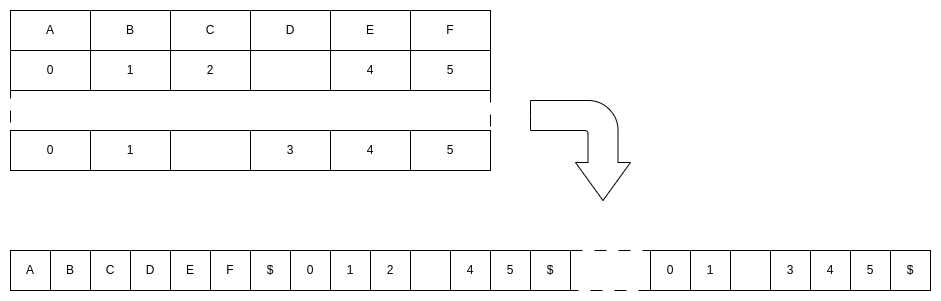

The diagram above was exported from draw.io. Its source (the exported page's mxGraphModel, read from the mxfile embedded in the PNG):
<mxGraphModel dx="2954" dy="1147" grid="1" gridSize="10" guides="1" tooltips="1" connect="1" arrows="1" fold="1" page="1" pageScale="1" pageWidth="850" pageHeight="1100" math="0" shadow="0">
  <root>
    <mxCell id="0" />
    <mxCell id="1" parent="0" />
    <mxCell id="fwYW-CkwyVlM0vK_MuBD-1" value="A" style="rounded=0;whiteSpace=wrap;html=1;" parent="1" vertex="1">
      <mxGeometry x="10" y="10" width="80" height="40" as="geometry" />
    </mxCell>
    <mxCell id="fwYW-CkwyVlM0vK_MuBD-2" value="B" style="rounded=0;whiteSpace=wrap;html=1;" parent="1" vertex="1">
      <mxGeometry x="90" y="10" width="80" height="40" as="geometry" />
    </mxCell>
    <mxCell id="fwYW-CkwyVlM0vK_MuBD-3" value="C" style="rounded=0;whiteSpace=wrap;html=1;" parent="1" vertex="1">
      <mxGeometry x="170" y="10" width="80" height="40" as="geometry" />
    </mxCell>
    <mxCell id="fwYW-CkwyVlM0vK_MuBD-4" value="D" style="rounded=0;whiteSpace=wrap;html=1;" parent="1" vertex="1">
      <mxGeometry x="250" y="10" width="80" height="40" as="geometry" />
    </mxCell>
    <mxCell id="fwYW-CkwyVlM0vK_MuBD-5" value="E" style="rounded=0;whiteSpace=wrap;html=1;" parent="1" vertex="1">
      <mxGeometry x="330" y="10" width="80" height="40" as="geometry" />
    </mxCell>
    <mxCell id="fwYW-CkwyVlM0vK_MuBD-6" value="F" style="rounded=0;whiteSpace=wrap;html=1;" parent="1" vertex="1">
      <mxGeometry x="410" y="10" width="80" height="40" as="geometry" />
    </mxCell>
    <mxCell id="fwYW-CkwyVlM0vK_MuBD-7" value="" style="rounded=0;whiteSpace=wrap;html=1;dashed=1;dashPattern=12 12;" parent="1" vertex="1">
      <mxGeometry x="10" y="90" width="480" height="40" as="geometry" />
    </mxCell>
    <mxCell id="fwYW-CkwyVlM0vK_MuBD-8" value="0" style="rounded=0;whiteSpace=wrap;html=1;" parent="1" vertex="1">
      <mxGeometry x="10" y="50" width="80" height="40" as="geometry" />
    </mxCell>
    <mxCell id="fwYW-CkwyVlM0vK_MuBD-9" value="1" style="rounded=0;whiteSpace=wrap;html=1;" parent="1" vertex="1">
      <mxGeometry x="90" y="50" width="80" height="40" as="geometry" />
    </mxCell>
    <mxCell id="fwYW-CkwyVlM0vK_MuBD-10" value="2" style="rounded=0;whiteSpace=wrap;html=1;" parent="1" vertex="1">
      <mxGeometry x="170" y="50" width="80" height="40" as="geometry" />
    </mxCell>
    <mxCell id="fwYW-CkwyVlM0vK_MuBD-11" value="" style="rounded=0;whiteSpace=wrap;html=1;" parent="1" vertex="1">
      <mxGeometry x="250" y="50" width="80" height="40" as="geometry" />
    </mxCell>
    <mxCell id="fwYW-CkwyVlM0vK_MuBD-12" value="4" style="rounded=0;whiteSpace=wrap;html=1;" parent="1" vertex="1">
      <mxGeometry x="330" y="50" width="80" height="40" as="geometry" />
    </mxCell>
    <mxCell id="fwYW-CkwyVlM0vK_MuBD-13" value="5" style="rounded=0;whiteSpace=wrap;html=1;" parent="1" vertex="1">
      <mxGeometry x="410" y="50" width="80" height="40" as="geometry" />
    </mxCell>
    <mxCell id="fwYW-CkwyVlM0vK_MuBD-14" value="0" style="rounded=0;whiteSpace=wrap;html=1;" parent="1" vertex="1">
      <mxGeometry x="10" y="130" width="80" height="40" as="geometry" />
    </mxCell>
    <mxCell id="fwYW-CkwyVlM0vK_MuBD-15" value="1" style="rounded=0;whiteSpace=wrap;html=1;" parent="1" vertex="1">
      <mxGeometry x="90" y="130" width="80" height="40" as="geometry" />
    </mxCell>
    <mxCell id="fwYW-CkwyVlM0vK_MuBD-16" value="" style="rounded=0;whiteSpace=wrap;html=1;" parent="1" vertex="1">
      <mxGeometry x="170" y="130" width="80" height="40" as="geometry" />
    </mxCell>
    <mxCell id="fwYW-CkwyVlM0vK_MuBD-17" value="3" style="rounded=0;whiteSpace=wrap;html=1;" parent="1" vertex="1">
      <mxGeometry x="250" y="130" width="80" height="40" as="geometry" />
    </mxCell>
    <mxCell id="fwYW-CkwyVlM0vK_MuBD-18" value="4" style="rounded=0;whiteSpace=wrap;html=1;" parent="1" vertex="1">
      <mxGeometry x="330" y="130" width="80" height="40" as="geometry" />
    </mxCell>
    <mxCell id="fwYW-CkwyVlM0vK_MuBD-19" value="5" style="rounded=0;whiteSpace=wrap;html=1;" parent="1" vertex="1">
      <mxGeometry x="410" y="130" width="80" height="40" as="geometry" />
    </mxCell>
    <mxCell id="fwYW-CkwyVlM0vK_MuBD-20" value="A" style="rounded=0;whiteSpace=wrap;html=1;" parent="1" vertex="1">
      <mxGeometry x="10" y="250" width="40" height="40" as="geometry" />
    </mxCell>
    <mxCell id="fwYW-CkwyVlM0vK_MuBD-21" value="B" style="rounded=0;whiteSpace=wrap;html=1;" parent="1" vertex="1">
      <mxGeometry x="50" y="250" width="40" height="40" as="geometry" />
    </mxCell>
    <mxCell id="fwYW-CkwyVlM0vK_MuBD-22" value="C" style="rounded=0;whiteSpace=wrap;html=1;" parent="1" vertex="1">
      <mxGeometry x="90" y="250" width="40" height="40" as="geometry" />
    </mxCell>
    <mxCell id="fwYW-CkwyVlM0vK_MuBD-23" value="D" style="rounded=0;whiteSpace=wrap;html=1;" parent="1" vertex="1">
      <mxGeometry x="130" y="250" width="40" height="40" as="geometry" />
    </mxCell>
    <mxCell id="fwYW-CkwyVlM0vK_MuBD-24" value="E" style="rounded=0;whiteSpace=wrap;html=1;" parent="1" vertex="1">
      <mxGeometry x="170" y="250" width="40" height="40" as="geometry" />
    </mxCell>
    <mxCell id="fwYW-CkwyVlM0vK_MuBD-25" value="F" style="rounded=0;whiteSpace=wrap;html=1;" parent="1" vertex="1">
      <mxGeometry x="210" y="250" width="40" height="40" as="geometry" />
    </mxCell>
    <mxCell id="fwYW-CkwyVlM0vK_MuBD-26" value="" style="rounded=0;whiteSpace=wrap;html=1;dashed=1;dashPattern=12 12;" parent="1" vertex="1">
      <mxGeometry x="570" y="250" width="80" height="40" as="geometry" />
    </mxCell>
    <mxCell id="fwYW-CkwyVlM0vK_MuBD-27" value="$" style="rounded=0;whiteSpace=wrap;html=1;" parent="1" vertex="1">
      <mxGeometry x="250" y="250" width="40" height="40" as="geometry" />
    </mxCell>
    <mxCell id="fwYW-CkwyVlM0vK_MuBD-28" value="0" style="rounded=0;whiteSpace=wrap;html=1;" parent="1" vertex="1">
      <mxGeometry x="290" y="250" width="40" height="40" as="geometry" />
    </mxCell>
    <mxCell id="fwYW-CkwyVlM0vK_MuBD-29" value="1" style="rounded=0;whiteSpace=wrap;html=1;" parent="1" vertex="1">
      <mxGeometry x="330" y="250" width="40" height="40" as="geometry" />
    </mxCell>
    <mxCell id="fwYW-CkwyVlM0vK_MuBD-30" value="2" style="rounded=0;whiteSpace=wrap;html=1;" parent="1" vertex="1">
      <mxGeometry x="370" y="250" width="40" height="40" as="geometry" />
    </mxCell>
    <mxCell id="fwYW-CkwyVlM0vK_MuBD-32" value="4" style="rounded=0;whiteSpace=wrap;html=1;" parent="1" vertex="1">
      <mxGeometry x="450" y="250" width="40" height="40" as="geometry" />
    </mxCell>
    <mxCell id="fwYW-CkwyVlM0vK_MuBD-33" value="5" style="rounded=0;whiteSpace=wrap;html=1;" parent="1" vertex="1">
      <mxGeometry x="490" y="250" width="40" height="40" as="geometry" />
    </mxCell>
    <mxCell id="fwYW-CkwyVlM0vK_MuBD-34" value="$" style="rounded=0;whiteSpace=wrap;html=1;" parent="1" vertex="1">
      <mxGeometry x="530" y="250" width="40" height="40" as="geometry" />
    </mxCell>
    <mxCell id="fwYW-CkwyVlM0vK_MuBD-35" value="0" style="rounded=0;whiteSpace=wrap;html=1;" parent="1" vertex="1">
      <mxGeometry x="650" y="250" width="40" height="40" as="geometry" />
    </mxCell>
    <mxCell id="fwYW-CkwyVlM0vK_MuBD-36" value="1" style="rounded=0;whiteSpace=wrap;html=1;" parent="1" vertex="1">
      <mxGeometry x="690" y="250" width="40" height="40" as="geometry" />
    </mxCell>
    <mxCell id="fwYW-CkwyVlM0vK_MuBD-38" value="3" style="rounded=0;whiteSpace=wrap;html=1;" parent="1" vertex="1">
      <mxGeometry x="770" y="250" width="40" height="40" as="geometry" />
    </mxCell>
    <mxCell id="fwYW-CkwyVlM0vK_MuBD-39" value="4" style="rounded=0;whiteSpace=wrap;html=1;" parent="1" vertex="1">
      <mxGeometry x="810" y="250" width="40" height="40" as="geometry" />
    </mxCell>
    <mxCell id="fwYW-CkwyVlM0vK_MuBD-40" value="5" style="rounded=0;whiteSpace=wrap;html=1;" parent="1" vertex="1">
      <mxGeometry x="850" y="250" width="40" height="40" as="geometry" />
    </mxCell>
    <mxCell id="fwYW-CkwyVlM0vK_MuBD-41" value="$" style="rounded=0;whiteSpace=wrap;html=1;" parent="1" vertex="1">
      <mxGeometry x="890" y="250" width="40" height="40" as="geometry" />
    </mxCell>
    <mxCell id="fwYW-CkwyVlM0vK_MuBD-42" value="" style="html=1;shadow=0;dashed=0;align=center;verticalAlign=middle;shape=mxgraph.arrows2.bendArrow;dy=15;dx=38;notch=0;arrowHead=55;rounded=1;rotation=90;" parent="1" vertex="1">
      <mxGeometry x="530" y="100" width="100" height="100" as="geometry" />
    </mxCell>
    <mxCell id="yGdmDu6U_MMTHtT3rz1i-2" value="" style="rounded=0;whiteSpace=wrap;html=1;" parent="1" vertex="1">
      <mxGeometry x="410" y="250" width="40" height="40" as="geometry" />
    </mxCell>
    <mxCell id="tigCLRMcxK3ZdmWLxx_e-2" value="" style="rounded=0;whiteSpace=wrap;html=1;" parent="1" vertex="1">
      <mxGeometry x="730" y="250" width="40" height="40" as="geometry" />
    </mxCell>
  </root>
</mxGraphModel>